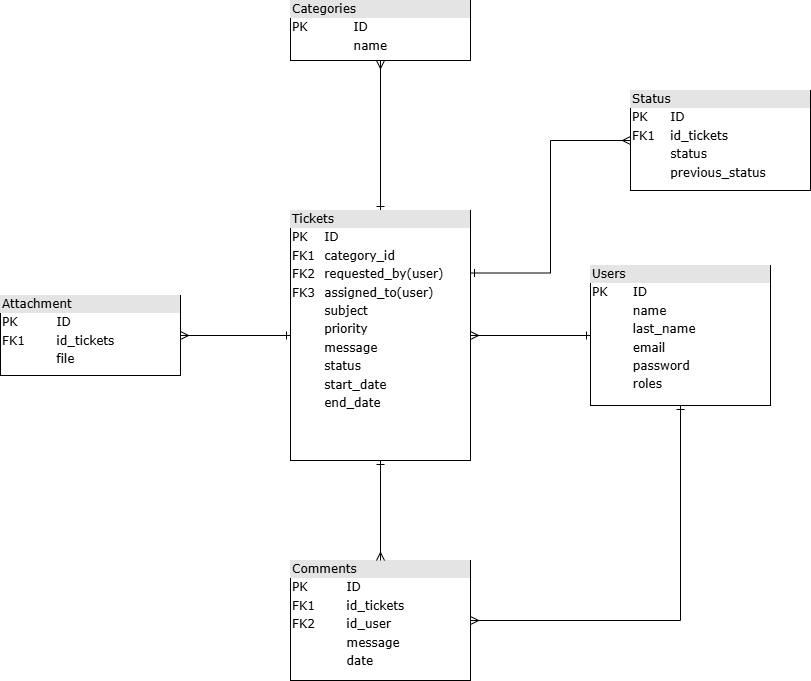

The diagram above was exported from draw.io. Its source (the exported page's mxGraphModel, read from the mxfile embedded in the PNG):
<mxGraphModel dx="1418" dy="867" grid="1" gridSize="10" guides="1" tooltips="1" connect="1" arrows="1" fold="1" page="1" pageScale="1" pageWidth="1100" pageHeight="850" background="none" math="0" shadow="0">
  <root>
    <mxCell id="0" />
    <mxCell id="1" parent="0" />
    <mxCell id="2ed32ef02a7f4228-2" value="&lt;div style=&quot;box-sizing: border-box; width: 100%; background: rgb(228, 228, 228); padding: 2px;&quot;&gt;Status&lt;/div&gt;&lt;table style=&quot;width: 100% ; font-size: 1em&quot; cellpadding=&quot;2&quot; cellspacing=&quot;0&quot;&gt;&lt;tbody&gt;&lt;tr&gt;&lt;td&gt;PK&lt;/td&gt;&lt;td&gt;ID&lt;/td&gt;&lt;/tr&gt;&lt;tr&gt;&lt;td&gt;FK1&lt;/td&gt;&lt;td&gt;id_tickets&lt;/td&gt;&lt;/tr&gt;&lt;tr&gt;&lt;td&gt;&lt;/td&gt;&lt;td&gt;status&lt;/td&gt;&lt;/tr&gt;&lt;tr&gt;&lt;td&gt;&lt;br&gt;&lt;/td&gt;&lt;td&gt;previous_status&lt;/td&gt;&lt;/tr&gt;&lt;tr&gt;&lt;td&gt;&lt;br&gt;&lt;/td&gt;&lt;td&gt;&lt;br&gt;&lt;/td&gt;&lt;/tr&gt;&lt;tr&gt;&lt;td&gt;&lt;br&gt;&lt;/td&gt;&lt;td&gt;&lt;br&gt;&lt;/td&gt;&lt;/tr&gt;&lt;/tbody&gt;&lt;/table&gt;" style="verticalAlign=top;align=left;overflow=fill;html=1;rounded=0;shadow=0;comic=0;labelBackgroundColor=none;strokeWidth=1;fontFamily=Verdana;fontSize=12" parent="1" vertex="1">
      <mxGeometry x="700" y="160" width="180" height="100" as="geometry" />
    </mxCell>
    <mxCell id="2ed32ef02a7f4228-3" value="&lt;div style=&quot;box-sizing: border-box; width: 100%; background: rgb(228, 228, 228); padding: 2px;&quot;&gt;Comments&lt;/div&gt;&lt;table style=&quot;width: 100% ; font-size: 1em&quot; cellpadding=&quot;2&quot; cellspacing=&quot;0&quot;&gt;&lt;tbody&gt;&lt;tr&gt;&lt;td&gt;PK&lt;/td&gt;&lt;td&gt;ID&lt;/td&gt;&lt;/tr&gt;&lt;tr&gt;&lt;td&gt;FK1&lt;/td&gt;&lt;td&gt;id_tickets&lt;/td&gt;&lt;/tr&gt;&lt;tr&gt;&lt;td&gt;FK2&lt;/td&gt;&lt;td&gt;id_user&lt;/td&gt;&lt;/tr&gt;&lt;tr&gt;&lt;td&gt;&lt;/td&gt;&lt;td&gt;message&lt;br&gt;&lt;/td&gt;&lt;/tr&gt;&lt;tr&gt;&lt;td&gt;&lt;br&gt;&lt;/td&gt;&lt;td&gt;date&lt;/td&gt;&lt;/tr&gt;&lt;tr&gt;&lt;td&gt;&lt;br&gt;&lt;/td&gt;&lt;td&gt;&lt;br&gt;&lt;/td&gt;&lt;/tr&gt;&lt;/tbody&gt;&lt;/table&gt;" style="verticalAlign=top;align=left;overflow=fill;html=1;rounded=0;shadow=0;comic=0;labelBackgroundColor=none;strokeWidth=1;fontFamily=Verdana;fontSize=12" parent="1" vertex="1">
      <mxGeometry x="360" y="630" width="180" height="120" as="geometry" />
    </mxCell>
    <mxCell id="2ed32ef02a7f4228-4" value="&lt;div style=&quot;box-sizing: border-box; width: 100%; background: rgb(228, 228, 228); padding: 2px;&quot;&gt;Categories&lt;/div&gt;&lt;table style=&quot;width: 100% ; font-size: 1em&quot; cellpadding=&quot;2&quot; cellspacing=&quot;0&quot;&gt;&lt;tbody&gt;&lt;tr&gt;&lt;td&gt;PK&lt;/td&gt;&lt;td&gt;ID&lt;/td&gt;&lt;/tr&gt;&lt;tr&gt;&lt;td&gt;&lt;br&gt;&lt;/td&gt;&lt;td&gt;name&lt;/td&gt;&lt;/tr&gt;&lt;/tbody&gt;&lt;/table&gt;" style="verticalAlign=top;align=left;overflow=fill;html=1;rounded=0;shadow=0;comic=0;labelBackgroundColor=none;strokeWidth=1;fontFamily=Verdana;fontSize=12" parent="1" vertex="1">
      <mxGeometry x="360" y="70" width="180" height="60" as="geometry" />
    </mxCell>
    <mxCell id="sWawrECsQ8F_2suPgcOh-19" style="edgeStyle=orthogonalEdgeStyle;rounded=0;orthogonalLoop=1;jettySize=auto;html=1;exitX=0.5;exitY=0;exitDx=0;exitDy=0;entryX=0.5;entryY=1;entryDx=0;entryDy=0;startArrow=ERone;startFill=0;endArrow=ERmany;endFill=0;" edge="1" parent="1" source="2ed32ef02a7f4228-5" target="2ed32ef02a7f4228-4">
      <mxGeometry relative="1" as="geometry" />
    </mxCell>
    <mxCell id="sWawrECsQ8F_2suPgcOh-22" style="edgeStyle=orthogonalEdgeStyle;rounded=0;orthogonalLoop=1;jettySize=auto;html=1;exitX=0.5;exitY=1;exitDx=0;exitDy=0;entryX=0.5;entryY=0;entryDx=0;entryDy=0;startArrow=ERone;startFill=0;endArrow=ERmany;endFill=0;" edge="1" parent="1" source="2ed32ef02a7f4228-5" target="2ed32ef02a7f4228-3">
      <mxGeometry relative="1" as="geometry" />
    </mxCell>
    <mxCell id="sWawrECsQ8F_2suPgcOh-24" style="edgeStyle=orthogonalEdgeStyle;rounded=0;orthogonalLoop=1;jettySize=auto;html=1;exitX=0;exitY=0.5;exitDx=0;exitDy=0;entryX=1;entryY=0.5;entryDx=0;entryDy=0;startArrow=ERone;startFill=0;endArrow=ERmany;endFill=0;" edge="1" parent="1" source="2ed32ef02a7f4228-5" target="2ed32ef02a7f4228-12">
      <mxGeometry relative="1" as="geometry" />
    </mxCell>
    <mxCell id="sWawrECsQ8F_2suPgcOh-27" style="edgeStyle=orthogonalEdgeStyle;rounded=0;orthogonalLoop=1;jettySize=auto;html=1;exitX=1;exitY=0.25;exitDx=0;exitDy=0;entryX=0;entryY=0.5;entryDx=0;entryDy=0;startArrow=ERone;startFill=0;endArrow=ERmany;endFill=0;" edge="1" parent="1" source="2ed32ef02a7f4228-5" target="2ed32ef02a7f4228-2">
      <mxGeometry relative="1" as="geometry" />
    </mxCell>
    <mxCell id="2ed32ef02a7f4228-5" value="&lt;div style=&quot;box-sizing: border-box; width: 100%; background: rgb(228, 228, 228); padding: 2px;&quot;&gt;Tickets&lt;/div&gt;&lt;table style=&quot;width:100%;font-size:1em;&quot; cellpadding=&quot;2&quot; cellspacing=&quot;0&quot;&gt;&lt;tbody&gt;&lt;tr&gt;&lt;td&gt;PK&lt;/td&gt;&lt;td&gt;ID&lt;/td&gt;&lt;/tr&gt;&lt;tr&gt;&lt;td&gt;FK1&lt;/td&gt;&lt;td&gt;category_id&lt;/td&gt;&lt;/tr&gt;&lt;tr&gt;&lt;td&gt;FK2&lt;/td&gt;&lt;td&gt;requested_by(user)&lt;/td&gt;&lt;/tr&gt;&lt;tr&gt;&lt;td&gt;FK3&lt;/td&gt;&lt;td&gt;assigned_to(user)&lt;/td&gt;&lt;/tr&gt;&lt;tr&gt;&lt;td&gt;&lt;br&gt;&lt;/td&gt;&lt;td&gt;subject&lt;/td&gt;&lt;/tr&gt;&lt;tr&gt;&lt;td&gt;&lt;br&gt;&lt;/td&gt;&lt;td&gt;priority&lt;/td&gt;&lt;/tr&gt;&lt;tr&gt;&lt;td&gt;&lt;br&gt;&lt;/td&gt;&lt;td&gt;message&lt;/td&gt;&lt;/tr&gt;&lt;tr&gt;&lt;td&gt;&lt;br&gt;&lt;/td&gt;&lt;td&gt;status&lt;/td&gt;&lt;/tr&gt;&lt;tr&gt;&lt;td&gt;&lt;br&gt;&lt;/td&gt;&lt;td&gt;start_date&lt;/td&gt;&lt;/tr&gt;&lt;tr&gt;&lt;td&gt;&lt;br&gt;&lt;/td&gt;&lt;td&gt;end_date&lt;/td&gt;&lt;/tr&gt;&lt;tr&gt;&lt;td&gt;&lt;br&gt;&lt;/td&gt;&lt;td&gt;&lt;br&gt;&lt;/td&gt;&lt;/tr&gt;&lt;/tbody&gt;&lt;/table&gt;" style="verticalAlign=top;align=left;overflow=fill;html=1;rounded=0;shadow=0;comic=0;labelBackgroundColor=none;strokeWidth=1;fontFamily=Verdana;fontSize=12" parent="1" vertex="1">
      <mxGeometry x="360" y="280" width="180" height="250" as="geometry" />
    </mxCell>
    <mxCell id="2ed32ef02a7f4228-12" value="&lt;div style=&quot;box-sizing: border-box; width: 100%; background: rgb(228, 228, 228); padding: 2px;&quot;&gt;Attachment&lt;/div&gt;&lt;table style=&quot;width: 100% ; font-size: 1em&quot; cellpadding=&quot;2&quot; cellspacing=&quot;0&quot;&gt;&lt;tbody&gt;&lt;tr&gt;&lt;td&gt;PK&lt;/td&gt;&lt;td&gt;ID&lt;/td&gt;&lt;/tr&gt;&lt;tr&gt;&lt;td&gt;FK1&lt;/td&gt;&lt;td&gt;id_tickets&lt;/td&gt;&lt;/tr&gt;&lt;tr&gt;&lt;td&gt;&lt;/td&gt;&lt;td&gt;file&lt;/td&gt;&lt;/tr&gt;&lt;tr&gt;&lt;td&gt;&lt;br&gt;&lt;/td&gt;&lt;td&gt;&lt;br&gt;&lt;/td&gt;&lt;/tr&gt;&lt;tr&gt;&lt;td&gt;&lt;br&gt;&lt;/td&gt;&lt;td&gt;&lt;br&gt;&lt;/td&gt;&lt;/tr&gt;&lt;tr&gt;&lt;td&gt;&lt;br&gt;&lt;/td&gt;&lt;td&gt;&lt;br&gt;&lt;/td&gt;&lt;/tr&gt;&lt;/tbody&gt;&lt;/table&gt;" style="verticalAlign=top;align=left;overflow=fill;html=1;rounded=0;shadow=0;comic=0;labelBackgroundColor=none;strokeWidth=1;fontFamily=Verdana;fontSize=12" parent="1" vertex="1">
      <mxGeometry x="70" y="365" width="180" height="80" as="geometry" />
    </mxCell>
    <mxCell id="sWawrECsQ8F_2suPgcOh-18" style="edgeStyle=orthogonalEdgeStyle;rounded=0;orthogonalLoop=1;jettySize=auto;html=1;exitX=0;exitY=0.5;exitDx=0;exitDy=0;startArrow=ERone;startFill=0;endArrow=ERmany;endFill=0;" edge="1" parent="1" source="sWawrECsQ8F_2suPgcOh-14" target="2ed32ef02a7f4228-5">
      <mxGeometry relative="1" as="geometry" />
    </mxCell>
    <mxCell id="sWawrECsQ8F_2suPgcOh-23" style="edgeStyle=orthogonalEdgeStyle;rounded=0;orthogonalLoop=1;jettySize=auto;html=1;exitX=0.5;exitY=1;exitDx=0;exitDy=0;entryX=1;entryY=0.5;entryDx=0;entryDy=0;startArrow=ERone;startFill=0;endArrow=ERmany;endFill=0;" edge="1" parent="1" source="sWawrECsQ8F_2suPgcOh-14" target="2ed32ef02a7f4228-3">
      <mxGeometry relative="1" as="geometry" />
    </mxCell>
    <mxCell id="sWawrECsQ8F_2suPgcOh-14" value="&lt;div style=&quot;box-sizing: border-box; width: 100%; background: rgb(228, 228, 228); padding: 2px;&quot;&gt;Users&lt;/div&gt;&lt;table style=&quot;width: 100% ; font-size: 1em&quot; cellpadding=&quot;2&quot; cellspacing=&quot;0&quot;&gt;&lt;tbody&gt;&lt;tr&gt;&lt;td&gt;PK&lt;/td&gt;&lt;td&gt;ID&lt;/td&gt;&lt;/tr&gt;&lt;tr&gt;&lt;td&gt;&lt;br&gt;&lt;/td&gt;&lt;td&gt;name&lt;/td&gt;&lt;/tr&gt;&lt;tr&gt;&lt;td&gt;&lt;/td&gt;&lt;td&gt;last_name&lt;/td&gt;&lt;/tr&gt;&lt;tr&gt;&lt;td&gt;&lt;br&gt;&lt;/td&gt;&lt;td&gt;email&lt;/td&gt;&lt;/tr&gt;&lt;tr&gt;&lt;td&gt;&lt;br&gt;&lt;/td&gt;&lt;td&gt;password&lt;/td&gt;&lt;/tr&gt;&lt;tr&gt;&lt;td&gt;&lt;br&gt;&lt;/td&gt;&lt;td&gt;roles&lt;/td&gt;&lt;/tr&gt;&lt;tr&gt;&lt;td&gt;&lt;br&gt;&lt;/td&gt;&lt;td&gt;&lt;br&gt;&lt;/td&gt;&lt;/tr&gt;&lt;/tbody&gt;&lt;/table&gt;" style="verticalAlign=top;align=left;overflow=fill;html=1;rounded=0;shadow=0;comic=0;labelBackgroundColor=none;strokeWidth=1;fontFamily=Verdana;fontSize=12" vertex="1" parent="1">
      <mxGeometry x="660" y="335" width="180" height="140" as="geometry" />
    </mxCell>
  </root>
</mxGraphModel>